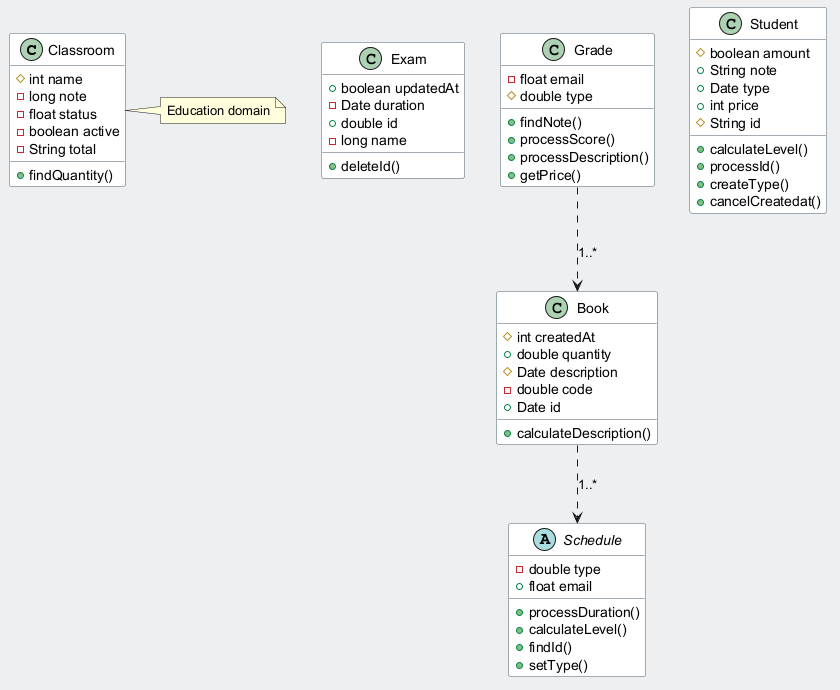

The diagram above was rendered by PlantUML. Its source (embedded in the PNG):
@startuml
skinparam backgroundColor #ECEFF1
skinparam classBackgroundColor #FFFFFF
skinparam classBorderColor #455A64
class Classroom {
  #int name
  -long note
  -float status
  -boolean active
  -String total
  +findQuantity()
}
class Exam {
  +boolean updatedAt
  -Date duration
  +double id
  -long name
  +deleteId()
}
class Book {
  #int createdAt
  +double quantity
  #Date description
  -double code
  +Date id
  +calculateDescription()
}
class Student {
  #boolean amount
  +String note
  +Date type
  +int price
  #String id
  +calculateLevel()
  +processId()
  +createType()
  +cancelCreatedat()
}
abstract class Schedule {
  -double type
  +float email
  +processDuration()
  +calculateLevel()
  +findId()
  +setType()
}
class Grade {
  -float email
  #double type
  +findNote()
  +processScore()
  +processDescription()
  +getPrice()
}
Book ..> Schedule : "1..*"
Grade ..> Book : "1..*"
note right of Classroom : Education domain
@enduml